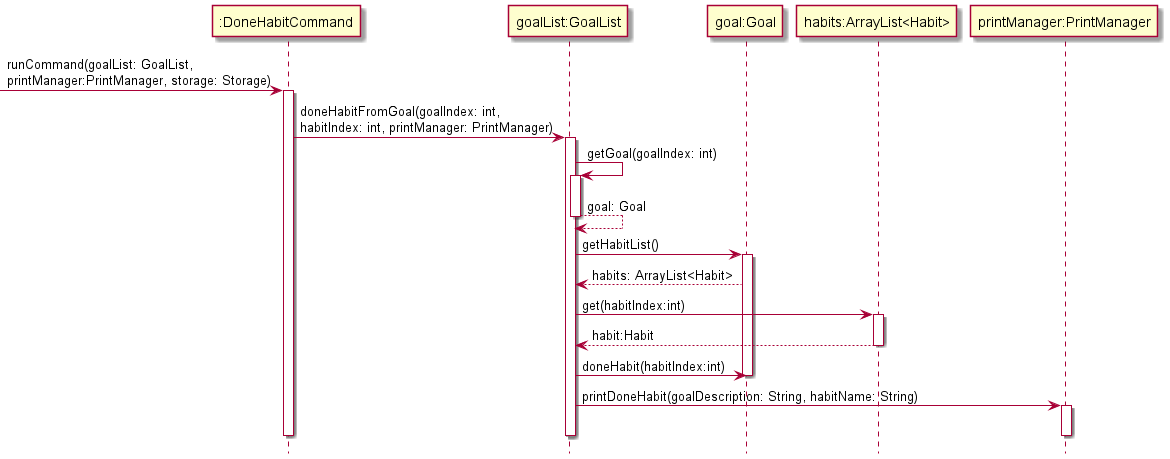

The diagram above was rendered by PlantUML. Its source (embedded in the PNG):
@startuml
!include Style.puml

-> ":DoneHabitCommand": runCommand(goalList: GoalList,\nprintManager:PrintManager, storage: Storage)
activate ":DoneHabitCommand"

":DoneHabitCommand" -> "goalList:GoalList": doneHabitFromGoal(goalIndex: int,\nhabitIndex: int, printManager: PrintManager)
activate "goalList:GoalList"
"goalList:GoalList" -> "goalList:GoalList": getGoal(goalIndex: int)
activate "goalList:GoalList"
"goalList:GoalList" --> "goalList:GoalList": goal: Goal
deactivate "goalList:GoalList"

"goalList:GoalList" -> "goal:Goal": getHabitList()
activate "goal:Goal"
"goal:Goal" --> "goalList:GoalList": habits: ArrayList<Habit>

"goalList:GoalList" -> "habits:ArrayList<Habit>": get(habitIndex:int)
activate "habits:ArrayList<Habit>"
"habits:ArrayList<Habit>" --> "goalList:GoalList": habit:Habit
deactivate "habits:ArrayList<Habit>"
"goalList:GoalList" -> "goal:Goal": doneHabit(habitIndex:int)
deactivate "goal:Goal"

"goalList:GoalList" -> "printManager:PrintManager": printDoneHabit(goalDescription: String, habitName: String)
activate "printManager:PrintManager"
deactivate "printManager:PrintManager"
deactivate "goalList:GoalList"
deactivate ":DoneHabitCommand"

@enduml